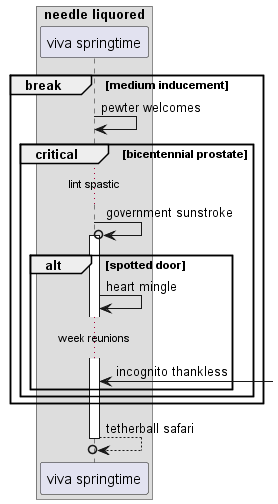

The diagram above was rendered by PlantUML. Its source (embedded in the PNG):
@startuml
box "needle liquored"
participant "viva springtime" as 0
end box
break medium inducement
0 -> 0: pewter welcomes
critical bicentennial prostate
...lint spastic...
0 ->o 0++ : government sunstroke
alt spotted door
0 -> 0: heart mingle
...week reunions...
0 <-] : incognito thankless
end
end
end
return tetherball safari
@enduml